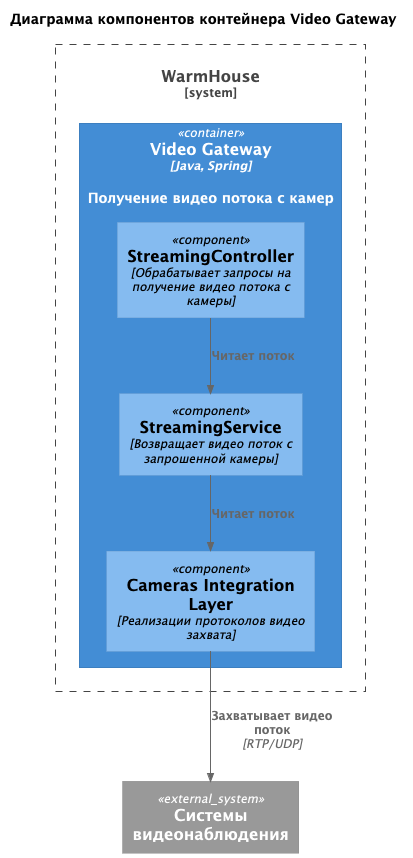

The diagram above was rendered by PlantUML. Its source (embedded in the PNG):
@startuml
title Диаграмма компонентов контейнера Video Gateway

top to bottom direction

!includeurl https://raw.githubusercontent.com/RicardoNiepel/C4-PlantUML/master/C4_Component.puml

System_Boundary(WarmHouseSystem, "WarmHouse") {
  Container(VideoGateway, "Video Gateway", "Java, Spring", "Получение видео потока с камер")
}

Container(VideoGateway, "Video Gateway") {
  Component(StreamingController, "StreamingController", "Обрабатывает запросы на получение видео потока с камеры")
  Component(StreamingService, "StreamingService", "Возвращает видео поток с запрошенной камеры")
  Component(CamerasIntegrationLayer, "Cameras Integration Layer", "Реализации протоколов видео захвата")
}

System_Ext(Cams, "Системы видеонаблюдения")


Rel(StreamingController, StreamingService, "Читает поток")
Rel(StreamingService, CamerasIntegrationLayer, "Читает поток")
Rel(CamerasIntegrationLayer, Cams, "Захватывает видео поток", "RTP/UDP")


@enduml